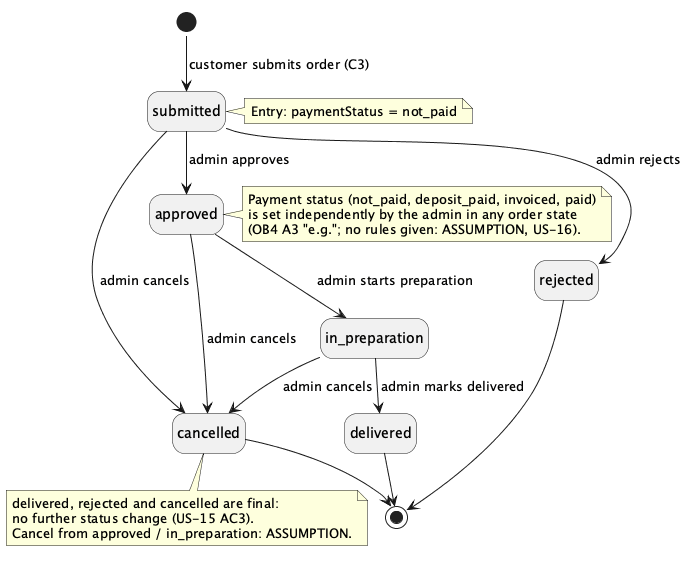

The diagram above was rendered by PlantUML. Its source (embedded in the PNG):
@startuml state-order
' Ekte Mat Online — state machine for Order.status (OB4 A3; US-12, US-15)
' States: OFFICIAL (OB4 A3). Which transitions are allowed beyond the main path: ASSUMPTION (OQ-04).
!pragma layout smetana
hide empty description

[*] --> submitted : customer submits order (C3)

submitted --> approved : admin approves
submitted --> rejected : admin rejects
approved --> in_preparation : admin starts preparation
in_preparation --> delivered : admin marks delivered

submitted --> cancelled : admin cancels
approved --> cancelled : admin cancels
in_preparation --> cancelled : admin cancels

delivered --> [*]
rejected --> [*]
cancelled --> [*]

note right of submitted
  Entry: paymentStatus = not_paid
end note

note bottom of cancelled
  delivered, rejected and cancelled are final:
  no further status change (US-15 AC3).
  Cancel from approved / in_preparation: ASSUMPTION.
end note

note right of approved
  Payment status (not_paid, deposit_paid, invoiced, paid)
  is set independently by the admin in any order state
  (OB4 A3 "e.g."; no rules given: ASSUMPTION, US-16).
end note
@enduml